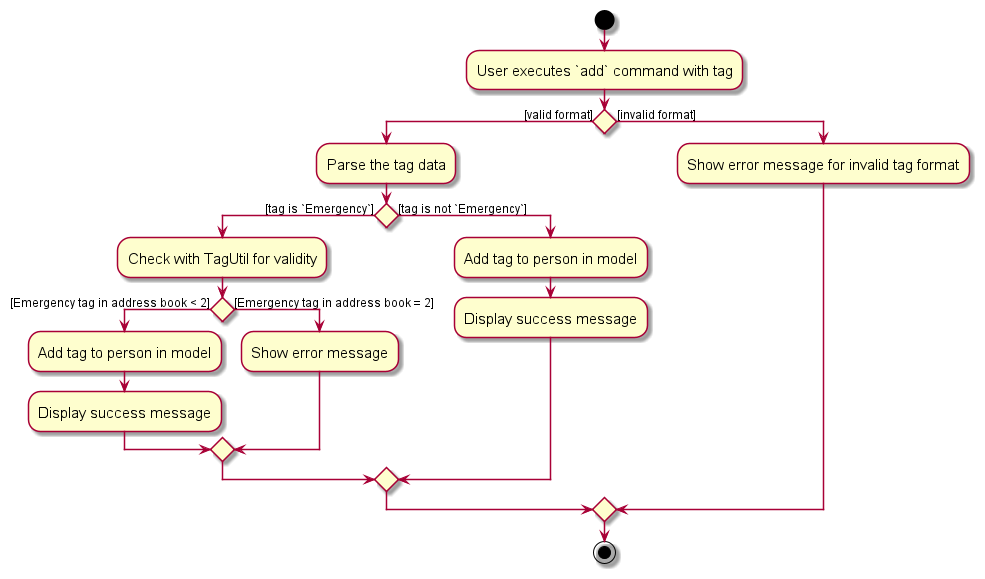

The diagram above was rendered by PlantUML. Its source (embedded in the PNG):
@startuml
skin rose
skinparam ActivityFontSize 15
skinparam ArrowFontSize 12

start

:User executes `add` command with tag;

if () then ([valid format])
    :Parse the tag data;
    if () then ([tag is `Emergency`])
        :Check with TagUtil for validity;
        if () then ([Emergency tag in address book < 2])
            :Add tag to person in model;
            :Display success message;
        else ([Emergency tag in address book = 2])
            :Show error message;
        endif
    else ([tag is not `Emergency`])
        :Add tag to person in model;
        :Display success message;
    endif
else ([invalid format])
    :Show error message for invalid tag format;
endif

stop

@enduml